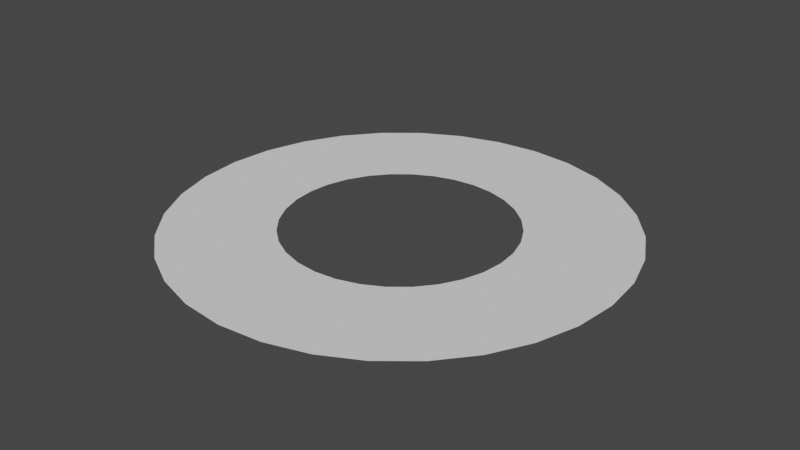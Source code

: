 # Source: Ring.blend  (saved by Blender 2.90.8; exported with 4.5.12 LTS)
import bpy
from mathutils import Matrix  # noqa: F401  (used for matrix-valued properties, if any)

bpy.ops.wm.read_factory_settings(use_empty=True)
scene = bpy.context.scene
scene.name = 'Scene'

# ---- collections
col_collection = bpy.data.collections.new('Collection'); scene.collection.children.link(col_collection)

# ---- world
world_world = bpy.data.worlds.new('World'); scene.world = world_world
world_world.use_nodes = True; world_world.node_tree.nodes.clear()
_N = world_world.node_tree.nodes; _L = world_world.node_tree.links
n0 = _N.new('ShaderNodeOutputWorld'); n0.name = 'World Output'; n0.location = (300, 300)
n1 = _N.new('ShaderNodeBackground'); n1.name = 'Background'; n1.location = (10, 300)
n1.inputs[0].default_value = (0.05088, 0.05088, 0.05088, 1.0)
_L.new(n1.outputs[0], n0.inputs[0])
n0.is_active_output = True
world_world.color = (0.05088, 0.05088, 0.05088)
world_world.use_sun_shadow = False
world_world.sun_shadow_jitter_overblur = 0.0

# ---- meshes
me_circle_002 = bpy.data.meshes.new('Circle.002')
me_circle_002.from_pydata([(0.0, 1.0, 0.0), (-0.1951, 0.9808, 0.0), (-0.3827, 0.9239, 0.0), (-0.5556, 0.8315, 0.0), (-0.7071, 0.7071, 0.0), (-0.8315, 0.5556, 0.0), (-0.9239, 0.3827, 0.0), (-0.9808, 0.1951, 0.0), (-1.0, 7.55e-08, 0.0), (-0.9808, -0.1951, 0.0), (-0.9239, -0.3827, 0.0), (-0.8315, -0.5556, 0.0), (-0.7071, -0.7071, 0.0), (-0.5556, -0.8315, 0.0), (-0.3827, -0.9239, 0.0), (-0.1951, -0.9808, 0.0), (3.258e-07, -1.0, 0.0), (0.1951, -0.9808, 0.0), (0.3827, -0.9239, 0.0), (0.5556, -0.8315, 0.0), (0.7071, -0.7071, 0.0), (0.8315, -0.5556, 0.0), (0.9239, -0.3827, 0.0), (0.9808, -0.1951, 0.0), (1.0, 9.656e-07, 0.0), (0.9808, 0.1951, 0.0), (0.9239, 0.3827, 0.0), (0.8315, 0.5556, 0.0), (0.7071, 0.7071, 0.0), (0.5556, 0.8315, 0.0), (0.3827, 0.9239, 0.0), (0.1951, 0.9808, 0.0), (0.0, 1.966, 0.0), (-0.3835, 1.928, 0.0), (-0.7523, 1.816, 0.0), (-1.092, 1.635, 0.0), (-1.39, 1.39, 0.0), (-1.635, 1.092, 0.0), (-1.816, 0.7523, 0.0), (-1.928, 0.3835, 0.0), (-1.966, 1.484e-07, 0.0), (-1.928, -0.3835, 0.0), (-1.816, -0.7523, 0.0), (-1.635, -1.092, 0.0), (-1.39, -1.39, 0.0), (-1.092, -1.635, 0.0), (-0.7523, -1.816, 0.0), (-0.3835, -1.928, 0.0), (6.406e-07, -1.966, 0.0), (0.3835, -1.928, 0.0), (0.7523, -1.816, 0.0), (1.092, -1.635, 0.0), (1.39, -1.39, 0.0), (1.635, -1.092, 0.0), (1.816, -0.7523, 0.0), (1.928, -0.3835, 0.0), (1.966, 1.898e-06, 0.0), (1.928, 0.3835, 0.0), (1.816, 0.7523, 0.0), (1.635, 1.092, 0.0), (1.39, 1.39, 0.0), (1.092, 1.635, 0.0), (0.7523, 1.816, 0.0), (0.3835, 1.928, 0.0)], [], [(10, 42, 43, 11), (9, 41, 42, 10), (8, 40, 41, 9), (7, 39, 40, 8), (6, 38, 39, 7), (5, 37, 38, 6), (4, 36, 37, 5), (3, 35, 36, 4), (2, 34, 35, 3), (1, 33, 34, 2), (0, 32, 33, 1), (31, 63, 32, 0), (30, 62, 63, 31), (29, 61, 62, 30), (28, 60, 61, 29), (27, 59, 60, 28), (26, 58, 59, 27), (25, 57, 58, 26), (24, 56, 57, 25), (23, 55, 56, 24), (22, 54, 55, 23), (21, 53, 54, 22), (20, 52, 53, 21), (19, 51, 52, 20), (18, 50, 51, 19), (17, 49, 50, 18), (16, 48, 49, 17), (15, 47, 48, 16), (14, 46, 47, 15), (13, 45, 46, 14), (12, 44, 45, 13), (11, 43, 44, 12)])
me_circle_002.use_remesh_fix_poles = True
me_circle_002.use_remesh_preserve_attributes = False
me_circle_002.use_mirror_vertex_groups = False
me_circle_002.update()

# ---- objects
ob_ring = bpy.data.objects.new('Ring', me_circle_002)

# ---- transforms, parenting, visibility, modifiers, constraints
ob_ring.location = (0.0, 0.0, 0.0)
ob_ring.scale = (0.5087, 0.5087, 0.5087)
ob_ring.lineart.crease_threshold = 0.0

# ---- collection membership
col_collection.objects.link(ob_ring)

# ---- scene / render settings (as saved in the file)
scene.frame_start = 1; scene.frame_end = 250; scene.frame_set(1)
scene.render.engine = 'BLENDER_EEVEE_NEXT'
scene.cycles.use_denoising = False
scene.cycles.samples = 128
scene.cycles.sampling_pattern = 'TABULATED_SOBOL'
scene.cycles.use_adaptive_sampling = False
scene.cycles.use_light_tree = False
scene.view_settings.view_transform = 'Filmic'
bpy.context.view_layer.update()

# ---- added for rendering (the .blend has no active camera and no usable light): camera, sun
cam_auto = bpy.data.cameras.new('AutoCamera')
cam_auto.lens = 50.0
cam_auto.sensor_width = 36.0
cam_auto.clip_end = 1000.0
ob_auto_camera = bpy.data.objects.new('AutoCamera', cam_auto)
scene.collection.objects.link(ob_auto_camera)
ob_auto_camera.location = (2.61693, -3.14032, 2.09354)
ob_auto_camera.rotation_euler = (1.09748, -7.21219e-08, 0.694738)
scene.camera = ob_auto_camera
light_auto_sun = bpy.data.lights.new('AutoSun', 'SUN')
light_auto_sun.energy = 3.0
light_auto_sun.angle = 0.0523599
ob_auto_sun = bpy.data.objects.new('AutoSun', light_auto_sun)
scene.collection.objects.link(ob_auto_sun)
ob_auto_sun.rotation_euler = (0.872665, 0.174533, 0.523599)
bpy.context.view_layer.update()
